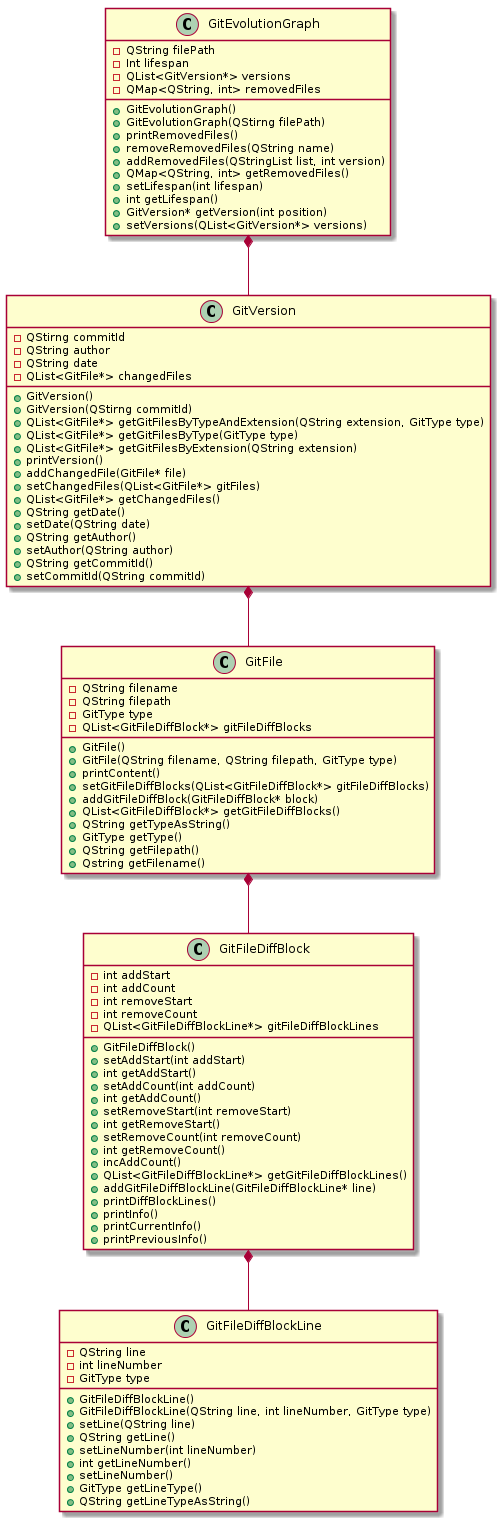

The diagram above was rendered by PlantUML. Its source (embedded in the PNG):
@startuml
class GitEvolutionGraph {
-QString filePath
-Int lifespan
-QList<GitVersion*> versions
-QMap<QString, int> removedFiles
+GitEvolutionGraph()
+GitEvolutionGraph(QStirng filePath)
+printRemovedFiles()
+removeRemovedFiles(QString name)
+addRemovedFiles(QStringList list, int version)
+QMap<QString, int> getRemovedFiles()
+setLifespan(int lifespan)
+int getLifespan()
+GitVersion* getVersion(int position)
+setVersions(QList<GitVersion*> versions)
}

class GitVersion {
-QStirng commitId
-QString author
-QString date
-QList<GitFile*> changedFiles
+GitVersion()
+GitVersion(QStirng commitId)
+QList<GitFile*> getGitFilesByTypeAndExtension(QString extension, GitType type) 
+QList<GitFile*> getGitFilesByType(GitType type)
+QList<GitFile*> getGitFilesByExtension(QString extension)
+printVersion()
+addChangedFile(GitFile* file)
+setChangedFiles(QList<GitFile*> gitFiles)
+QList<GitFile*> getChangedFiles()
+QString getDate()
+setDate(QString date)
+QString getAuthor()
+setAuthor(QString author)
+QString getCommitId()
+setCommitId(QString commitId)
}

class GitFile {
-QString filename
-QString filepath
-GitType type
-QList<GitFileDiffBlock*> gitFileDiffBlocks
+GitFile()
+GitFile(QString filename, QString filepath, GitType type)
+printContent()
+setGitFileDiffBlocks(QList<GitFileDiffBlock*> gitFileDiffBlocks)
+addGitFileDiffBlock(GitFileDiffBlock* block)
+QList<GitFileDiffBlock*> getGitFileDiffBlocks()
+QString getTypeAsString()
+GitType getType()
+QString getFilepath()
+Qstring getFilename()
}

class GitFileDiffBlock {
-int addStart
-int addCount
-int removeStart
-int removeCount
-QList<GitFileDiffBlockLine*> gitFileDiffBlockLines
+GitFileDiffBlock()
+setAddStart(int addStart)
+int getAddStart()
+setAddCount(int addCount)
+int getAddCount()
+setRemoveStart(int removeStart)
+int getRemoveStart()
+setRemoveCount(int removeCount)
+int getRemoveCount()
+incAddCount()
+QList<GitFileDiffBlockLine*> getGitFileDiffBlockLines()
+addGitFileDiffBlockLine(GitFileDiffBlockLine* line)
+printDiffBlockLines()
+printInfo()
+printCurrentInfo()
+printPreviousInfo()
}

class GitFileDiffBlockLine {
-QString line
-int lineNumber
-GitType type
+GitFileDiffBlockLine()
+GitFileDiffBlockLine(QString line, int lineNumber, GitType type)
+setLine(QString line)
+QString getLine()
+setLineNumber(int lineNumber)
+int getLineNumber()
+setLineNumber()
+GitType getLineType()
+QString getLineTypeAsString()
}

GitEvolutionGraph *-- GitVersion
GitVersion *-- GitFile
GitFile *-- GitFileDiffBlock
GitFileDiffBlock *-- GitFileDiffBlockLine


@enduml